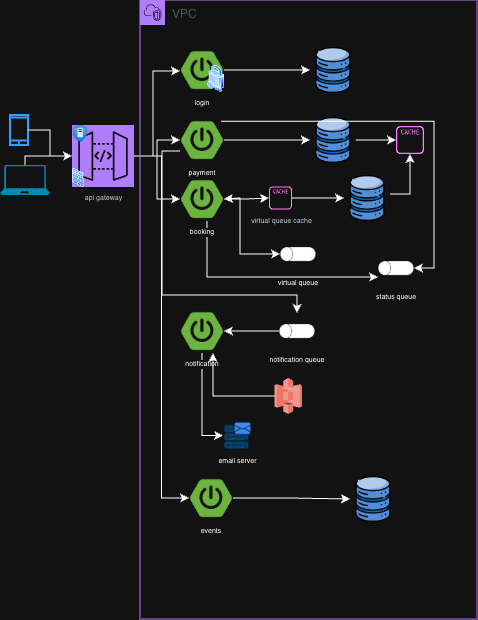

The diagram above was exported from draw.io. Its source (the exported page's mxGraphModel, read from the mxfile embedded in the PNG):
<mxGraphModel dx="544" dy="356" grid="1" gridSize="9" guides="1" tooltips="1" connect="1" arrows="1" fold="1" page="1" pageScale="1" pageWidth="827" pageHeight="1169" math="0" shadow="0">
  <root>
    <mxCell id="0" />
    <mxCell id="1" parent="0" />
    <mxCell id="GMfNYrcdaLv_WN3RzoLH-1" parent="1" style="html=1;verticalLabelPosition=bottom;align=center;labelBackgroundColor=#ffffff;verticalAlign=top;strokeWidth=2;strokeColor=#0080F0;shadow=0;dashed=0;shape=mxgraph.ios7.icons.smartphone;" value="" vertex="1">
      <mxGeometry height="30" width="18" x="190" y="180" as="geometry" />
    </mxCell>
    <mxCell id="GMfNYrcdaLv_WN3RzoLH-2" parent="1" style="verticalLabelPosition=bottom;html=1;verticalAlign=top;align=center;strokeColor=none;fillColor=#00BEF2;shape=mxgraph.azure.laptop;pointerEvents=1;" value="" vertex="1">
      <mxGeometry height="30" width="50" x="180" y="230" as="geometry" />
    </mxCell>
    <mxCell id="GMfNYrcdaLv_WN3RzoLH-10" edge="1" parent="1" source="GMfNYrcdaLv_WN3RzoLH-4" style="edgeStyle=orthogonalEdgeStyle;rounded=0;orthogonalLoop=1;jettySize=auto;html=1;entryX=0;entryY=0.5;entryDx=0;entryDy=0;exitX=1;exitY=0.5;exitDx=0;exitDy=0;exitPerimeter=0;" target="J71RCUj8I59IQGSOi9eD-5">
      <mxGeometry relative="1" as="geometry">
        <Array as="points">
          <mxPoint x="333" y="221" />
          <mxPoint x="333" y="136" />
          <mxPoint x="360" y="136" />
        </Array>
        <mxPoint x="230" y="180" as="sourcePoint" />
        <mxPoint x="360" y="135.5000000000001" as="targetPoint" />
      </mxGeometry>
    </mxCell>
    <mxCell id="GMfNYrcdaLv_WN3RzoLH-18" edge="1" parent="1" source="GMfNYrcdaLv_WN3RzoLH-4" style="edgeStyle=orthogonalEdgeStyle;rounded=0;orthogonalLoop=1;jettySize=auto;html=1;entryX=0;entryY=0.5;entryDx=0;entryDy=0;" target="GMfNYrcdaLv_WN3RzoLH-15">
      <mxGeometry relative="1" as="geometry" />
    </mxCell>
    <mxCell id="GMfNYrcdaLv_WN3RzoLH-20" edge="1" parent="1" source="GMfNYrcdaLv_WN3RzoLH-4" style="edgeStyle=orthogonalEdgeStyle;rounded=0;orthogonalLoop=1;jettySize=auto;html=1;" target="GMfNYrcdaLv_WN3RzoLH-19">
      <mxGeometry relative="1" as="geometry" />
    </mxCell>
    <mxCell id="J71RCUj8I59IQGSOi9eD-21" edge="1" parent="1" source="GMfNYrcdaLv_WN3RzoLH-4" style="edgeStyle=orthogonalEdgeStyle;rounded=0;orthogonalLoop=1;jettySize=auto;html=1;entryX=0;entryY=0.5;entryDx=0;entryDy=0;" target="J71RCUj8I59IQGSOi9eD-18">
      <mxGeometry relative="1" as="geometry" />
    </mxCell>
    <mxCell id="GMfNYrcdaLv_WN3RzoLH-4" parent="1" style="sketch=0;points=[[0,0,0],[0.25,0,0],[0.5,0,0],[0.75,0,0],[1,0,0],[0,1,0],[0.25,1,0],[0.5,1,0],[0.75,1,0],[1,1,0],[0,0.25,0],[0,0.5,0],[0,0.75,0],[1,0.25,0],[1,0.5,0],[1,0.75,0]];outlineConnect=0;fontColor=#232F3E;fillColor=#8C4FFF;strokeColor=#ffffff;dashed=0;verticalLabelPosition=bottom;verticalAlign=top;align=center;html=1;fontSize=7;fontStyle=0;aspect=fixed;shape=mxgraph.aws4.resourceIcon;resIcon=mxgraph.aws4.api_gateway;" value="api gateway" vertex="1">
      <mxGeometry height="62" width="62" x="252" y="190" as="geometry" />
    </mxCell>
    <mxCell id="GMfNYrcdaLv_WN3RzoLH-16" parent="1" style="points=[[0,0],[0.25,0],[0.5,0],[0.75,0],[1,0],[1,0.25],[1,0.5],[1,0.75],[1,1],[0.75,1],[0.5,1],[0.25,1],[0,1],[0,0.75],[0,0.5],[0,0.25]];outlineConnect=0;gradientColor=none;html=1;whiteSpace=wrap;fontSize=12;fontStyle=0;container=1;pointerEvents=0;collapsible=0;recursiveResize=0;shape=mxgraph.aws4.group;grIcon=mxgraph.aws4.group_vpc2;strokeColor=#8C4FFF;fillColor=none;verticalAlign=top;align=left;spacingLeft=30;fontColor=#AAB7B8;dashed=0;" value="VPC" vertex="1">
      <mxGeometry height="619" width="337" x="320" y="65" as="geometry" />
    </mxCell>
    <mxCell id="GMfNYrcdaLv_WN3RzoLH-38" edge="1" parent="GMfNYrcdaLv_WN3RzoLH-16" source="GMfNYrcdaLv_WN3RzoLH-19" style="edgeStyle=orthogonalEdgeStyle;rounded=0;orthogonalLoop=1;jettySize=auto;html=1;" target="GMfNYrcdaLv_WN3RzoLH-29">
      <mxGeometry relative="1" as="geometry" />
    </mxCell>
    <mxCell id="klrwVSZgjaPh6XkpIql8-6" edge="1" parent="GMfNYrcdaLv_WN3RzoLH-16" source="GMfNYrcdaLv_WN3RzoLH-19" style="edgeStyle=orthogonalEdgeStyle;rounded=0;orthogonalLoop=1;jettySize=auto;html=1;entryX=0;entryY=0.75;entryDx=0;entryDy=0;" target="klrwVSZgjaPh6XkpIql8-3">
      <mxGeometry relative="1" as="geometry">
        <Array as="points">
          <mxPoint x="67" y="277" />
        </Array>
      </mxGeometry>
    </mxCell>
    <mxCell id="GMfNYrcdaLv_WN3RzoLH-19" parent="GMfNYrcdaLv_WN3RzoLH-16" style="shape=image;verticalLabelPosition=bottom;labelBackgroundColor=default;verticalAlign=top;aspect=fixed;imageAspect=0;image=https://miro.medium.com/v2/resize:fit:256/1*7a9dxByMJ-wXPeWF2d776Q.png;fontSize=7;" value="booking" vertex="1">
      <mxGeometry height="44" width="44" x="40" y="177" as="geometry" />
    </mxCell>
    <mxCell id="GMfNYrcdaLv_WN3RzoLH-39" edge="1" parent="GMfNYrcdaLv_WN3RzoLH-16" source="GMfNYrcdaLv_WN3RzoLH-22" style="edgeStyle=orthogonalEdgeStyle;rounded=0;orthogonalLoop=1;jettySize=auto;html=1;" target="GMfNYrcdaLv_WN3RzoLH-28">
      <mxGeometry relative="1" as="geometry" />
    </mxCell>
    <mxCell id="GMfNYrcdaLv_WN3RzoLH-22" parent="GMfNYrcdaLv_WN3RzoLH-16" style="shape=image;verticalLabelPosition=bottom;labelBackgroundColor=default;verticalAlign=top;aspect=fixed;imageAspect=0;image=https://cdn-icons-png.flaticon.com/512/9850/9850812.png;" value="" vertex="1">
      <mxGeometry height="46" width="46" x="170" y="117" as="geometry" />
    </mxCell>
    <mxCell id="GMfNYrcdaLv_WN3RzoLH-41" edge="1" parent="GMfNYrcdaLv_WN3RzoLH-16" source="GMfNYrcdaLv_WN3RzoLH-25" style="edgeStyle=orthogonalEdgeStyle;rounded=0;orthogonalLoop=1;jettySize=auto;html=1;" target="GMfNYrcdaLv_WN3RzoLH-28">
      <mxGeometry relative="1" as="geometry">
        <Array as="points">
          <mxPoint x="270" y="194" />
        </Array>
      </mxGeometry>
    </mxCell>
    <mxCell id="GMfNYrcdaLv_WN3RzoLH-25" parent="GMfNYrcdaLv_WN3RzoLH-16" style="shape=image;verticalLabelPosition=bottom;labelBackgroundColor=default;verticalAlign=top;aspect=fixed;imageAspect=0;image=https://cdn-icons-png.flaticon.com/512/9850/9850812.png;" value="" vertex="1">
      <mxGeometry height="46" width="46" x="204" y="175" as="geometry" />
    </mxCell>
    <mxCell id="GMfNYrcdaLv_WN3RzoLH-24" parent="GMfNYrcdaLv_WN3RzoLH-16" style="shape=image;verticalLabelPosition=bottom;labelBackgroundColor=default;verticalAlign=top;aspect=fixed;imageAspect=0;image=https://cdn-icons-png.flaticon.com/512/9850/9850812.png;" value="" vertex="1">
      <mxGeometry height="46" width="46" x="170" y="47" as="geometry" />
    </mxCell>
    <mxCell id="GMfNYrcdaLv_WN3RzoLH-34" edge="1" parent="GMfNYrcdaLv_WN3RzoLH-16" source="GMfNYrcdaLv_WN3RzoLH-29" style="edgeStyle=orthogonalEdgeStyle;rounded=0;orthogonalLoop=1;jettySize=auto;html=1;" target="GMfNYrcdaLv_WN3RzoLH-25">
      <mxGeometry relative="1" as="geometry" />
    </mxCell>
    <mxCell id="GMfNYrcdaLv_WN3RzoLH-29" parent="GMfNYrcdaLv_WN3RzoLH-16" style="sketch=0;outlineConnect=0;fontColor=#232F3E;gradientColor=none;fillColor=#C925D1;strokeColor=none;dashed=0;verticalLabelPosition=bottom;verticalAlign=top;align=center;html=1;fontSize=7;fontStyle=0;aspect=fixed;pointerEvents=1;shape=mxgraph.aws4.cache_node;" value="vi&lt;span style=&quot;background-color: transparent; color: light-dark(rgb(35, 47, 62), rgb(189, 199, 212));&quot;&gt;rtual queue cache&lt;/span&gt;" vertex="1">
      <mxGeometry height="23" width="23" x="129" y="186.5" as="geometry" />
    </mxCell>
    <mxCell id="GMfNYrcdaLv_WN3RzoLH-28" parent="GMfNYrcdaLv_WN3RzoLH-16" style="sketch=0;outlineConnect=0;fontColor=#232F3E;gradientColor=none;fillColor=#C925D1;strokeColor=none;dashed=0;verticalLabelPosition=bottom;verticalAlign=top;align=center;html=1;fontSize=12;fontStyle=0;aspect=fixed;pointerEvents=1;shape=mxgraph.aws4.cache_node;" value="" vertex="1">
      <mxGeometry height="28" width="28" x="256" y="126" as="geometry" />
    </mxCell>
    <mxCell id="GMfNYrcdaLv_WN3RzoLH-36" edge="1" parent="GMfNYrcdaLv_WN3RzoLH-16" source="J71RCUj8I59IQGSOi9eD-5" style="edgeStyle=orthogonalEdgeStyle;rounded=0;orthogonalLoop=1;jettySize=auto;html=1;exitX=1;exitY=0.5;exitDx=0;exitDy=0;" target="GMfNYrcdaLv_WN3RzoLH-24">
      <mxGeometry relative="1" as="geometry">
        <mxPoint x="83.00000000000023" y="70.52380952380952" as="sourcePoint" />
      </mxGeometry>
    </mxCell>
    <mxCell id="J71RCUj8I59IQGSOi9eD-5" parent="GMfNYrcdaLv_WN3RzoLH-16" style="shape=image;verticalLabelPosition=bottom;labelBackgroundColor=default;verticalAlign=top;aspect=fixed;imageAspect=0;image=https://miro.medium.com/v2/resize:fit:256/1*7a9dxByMJ-wXPeWF2d776Q.png;fontSize=7;" value="login" vertex="1">
      <mxGeometry height="44" width="44" x="40" y="48" as="geometry" />
    </mxCell>
    <mxCell id="J71RCUj8I59IQGSOi9eD-11" edge="1" parent="GMfNYrcdaLv_WN3RzoLH-16" source="GMfNYrcdaLv_WN3RzoLH-15" style="edgeStyle=orthogonalEdgeStyle;rounded=0;orthogonalLoop=1;jettySize=auto;html=1;" target="J71RCUj8I59IQGSOi9eD-9">
      <mxGeometry relative="1" as="geometry">
        <Array as="points">
          <mxPoint x="22" y="151" />
          <mxPoint x="22" y="295" />
        </Array>
      </mxGeometry>
    </mxCell>
    <mxCell id="klrwVSZgjaPh6XkpIql8-5" edge="1" parent="GMfNYrcdaLv_WN3RzoLH-16" source="GMfNYrcdaLv_WN3RzoLH-15" style="edgeStyle=orthogonalEdgeStyle;rounded=0;orthogonalLoop=1;jettySize=auto;html=1;entryX=1;entryY=0.5;entryDx=0;entryDy=0;exitX=0.929;exitY=0.072;exitDx=0;exitDy=0;exitPerimeter=0;" target="klrwVSZgjaPh6XkpIql8-3">
      <mxGeometry relative="1" as="geometry">
        <mxPoint x="103" y="105.99702702702709" as="sourcePoint" />
        <mxPoint x="293" y="233.97" as="targetPoint" />
      </mxGeometry>
    </mxCell>
    <mxCell id="GMfNYrcdaLv_WN3RzoLH-15" parent="GMfNYrcdaLv_WN3RzoLH-16" style="shape=image;verticalLabelPosition=bottom;labelBackgroundColor=default;verticalAlign=top;aspect=fixed;imageAspect=0;image=https://miro.medium.com/v2/resize:fit:256/1*7a9dxByMJ-wXPeWF2d776Q.png;fontSize=7;" value="payment" vertex="1">
      <mxGeometry height="44" width="44" x="40" y="118" as="geometry" />
    </mxCell>
    <mxCell id="GMfNYrcdaLv_WN3RzoLH-31" edge="1" parent="GMfNYrcdaLv_WN3RzoLH-16" source="GMfNYrcdaLv_WN3RzoLH-15" style="edgeStyle=orthogonalEdgeStyle;rounded=0;orthogonalLoop=1;jettySize=auto;html=1;" target="GMfNYrcdaLv_WN3RzoLH-22">
      <mxGeometry relative="1" as="geometry" />
    </mxCell>
    <mxCell id="J71RCUj8I59IQGSOi9eD-4" parent="GMfNYrcdaLv_WN3RzoLH-16" style="image;aspect=fixed;perimeter=ellipsePerimeter;html=1;align=center;shadow=0;dashed=0;spacingTop=3;image=img/lib/active_directory/security.svg;" value="" vertex="1">
      <mxGeometry height="27" width="17.01" x="66.99000000000001" y="65" as="geometry" />
    </mxCell>
    <mxCell id="J71RCUj8I59IQGSOi9eD-17" edge="1" parent="GMfNYrcdaLv_WN3RzoLH-16" source="J71RCUj8I59IQGSOi9eD-8" style="edgeStyle=orthogonalEdgeStyle;rounded=0;orthogonalLoop=1;jettySize=auto;html=1;entryX=0;entryY=0.5;entryDx=0;entryDy=0;" target="J71RCUj8I59IQGSOi9eD-16">
      <mxGeometry relative="1" as="geometry" />
    </mxCell>
    <mxCell id="J71RCUj8I59IQGSOi9eD-8" parent="GMfNYrcdaLv_WN3RzoLH-16" style="shape=image;verticalLabelPosition=bottom;labelBackgroundColor=default;verticalAlign=top;aspect=fixed;imageAspect=0;image=https://miro.medium.com/v2/resize:fit:256/1*7a9dxByMJ-wXPeWF2d776Q.png;fontSize=7;" value="notification" vertex="1">
      <mxGeometry height="44" width="44" x="40" y="309" as="geometry" />
    </mxCell>
    <mxCell id="J71RCUj8I59IQGSOi9eD-10" edge="1" parent="GMfNYrcdaLv_WN3RzoLH-16" source="J71RCUj8I59IQGSOi9eD-9" style="edgeStyle=orthogonalEdgeStyle;rounded=0;orthogonalLoop=1;jettySize=auto;html=1;" target="J71RCUj8I59IQGSOi9eD-8">
      <mxGeometry relative="1" as="geometry" />
    </mxCell>
    <mxCell id="J71RCUj8I59IQGSOi9eD-9" parent="GMfNYrcdaLv_WN3RzoLH-16" style="shape=image;verticalLabelPosition=bottom;labelBackgroundColor=default;verticalAlign=top;aspect=fixed;imageAspect=0;image=https://martin-thoma.com/images/2020/03/queue.png;fontSize=7;" value="notification queue" vertex="1">
      <mxGeometry height="36" width="36" x="139" y="313" as="geometry" />
    </mxCell>
    <mxCell id="J71RCUj8I59IQGSOi9eD-14" edge="1" parent="GMfNYrcdaLv_WN3RzoLH-16" source="klrwVSZgjaPh6XkpIql8-2" style="edgeStyle=orthogonalEdgeStyle;rounded=0;orthogonalLoop=1;jettySize=auto;html=1;entryX=0.75;entryY=1;entryDx=0;entryDy=0;exitX=0;exitY=0.5;exitDx=0;exitDy=0;exitPerimeter=0;" target="J71RCUj8I59IQGSOi9eD-8">
      <mxGeometry relative="1" as="geometry">
        <mxPoint x="134" y="391.48648648648634" as="sourcePoint" />
      </mxGeometry>
    </mxCell>
    <mxCell id="J71RCUj8I59IQGSOi9eD-16" parent="GMfNYrcdaLv_WN3RzoLH-16" style="shape=image;verticalLabelPosition=bottom;labelBackgroundColor=default;verticalAlign=top;aspect=fixed;imageAspect=0;image=https://cdn-icons-png.magnific.com/256/18234/18234236.png?semt=ais_white_label;fontSize=7;" value="email server" vertex="1">
      <mxGeometry height="29" width="29" x="83" y="421" as="geometry" />
    </mxCell>
    <mxCell id="J71RCUj8I59IQGSOi9eD-20" edge="1" parent="GMfNYrcdaLv_WN3RzoLH-16" source="J71RCUj8I59IQGSOi9eD-18" style="edgeStyle=orthogonalEdgeStyle;rounded=0;orthogonalLoop=1;jettySize=auto;html=1;entryX=0;entryY=0.5;entryDx=0;entryDy=0;" target="J71RCUj8I59IQGSOi9eD-19">
      <mxGeometry relative="1" as="geometry" />
    </mxCell>
    <mxCell id="J71RCUj8I59IQGSOi9eD-18" parent="GMfNYrcdaLv_WN3RzoLH-16" style="shape=image;verticalLabelPosition=bottom;labelBackgroundColor=default;verticalAlign=top;aspect=fixed;imageAspect=0;image=https://miro.medium.com/v2/resize:fit:256/1*7a9dxByMJ-wXPeWF2d776Q.png;fontSize=7;" value="events" vertex="1">
      <mxGeometry height="44" width="44" x="49" y="476" as="geometry" />
    </mxCell>
    <mxCell id="J71RCUj8I59IQGSOi9eD-19" parent="GMfNYrcdaLv_WN3RzoLH-16" style="shape=image;verticalLabelPosition=bottom;labelBackgroundColor=default;verticalAlign=top;aspect=fixed;imageAspect=0;image=https://cdn-icons-png.flaticon.com/512/9850/9850812.png;" value="" vertex="1">
      <mxGeometry height="46" width="46" x="210" y="476" as="geometry" />
    </mxCell>
    <mxCell id="klrwVSZgjaPh6XkpIql8-2" parent="GMfNYrcdaLv_WN3RzoLH-16" style="outlineConnect=0;dashed=0;verticalLabelPosition=bottom;verticalAlign=top;align=center;html=1;shape=mxgraph.aws3.s3;fillColor=#E05243;gradientColor=none;" value="" vertex="1">
      <mxGeometry height="36" width="27.5" x="134.5" y="378" as="geometry" />
    </mxCell>
    <mxCell id="klrwVSZgjaPh6XkpIql8-3" parent="GMfNYrcdaLv_WN3RzoLH-16" style="shape=image;verticalLabelPosition=bottom;labelBackgroundColor=default;verticalAlign=top;aspect=fixed;imageAspect=0;image=https://martin-thoma.com/images/2020/03/queue.png;fontSize=7;" value="status queue" vertex="1">
      <mxGeometry height="36" width="36" x="238" y="250" as="geometry" />
    </mxCell>
    <mxCell id="GMfNYrcdaLv_WN3RzoLH-42" edge="1" parent="1" source="GMfNYrcdaLv_WN3RzoLH-1" style="edgeStyle=orthogonalEdgeStyle;rounded=0;orthogonalLoop=1;jettySize=auto;html=1;entryX=0;entryY=0.5;entryDx=0;entryDy=0;entryPerimeter=0;" target="GMfNYrcdaLv_WN3RzoLH-4">
      <mxGeometry relative="1" as="geometry" />
    </mxCell>
    <mxCell id="GMfNYrcdaLv_WN3RzoLH-27" parent="1" style="shape=image;verticalLabelPosition=bottom;labelBackgroundColor=default;verticalAlign=top;aspect=fixed;imageAspect=0;image=https://martin-thoma.com/images/2020/03/queue.png;fontSize=7;" value="virtual queue" vertex="1">
      <mxGeometry height="36" width="36" x="460" y="301" as="geometry" />
    </mxCell>
    <mxCell id="GMfNYrcdaLv_WN3RzoLH-37" edge="1" parent="1" source="GMfNYrcdaLv_WN3RzoLH-19" style="endArrow=classic;startArrow=classic;html=1;rounded=0;exitX=1;exitY=0.5;exitDx=0;exitDy=0;entryX=0;entryY=0.5;entryDx=0;entryDy=0;" target="GMfNYrcdaLv_WN3RzoLH-27" value="">
      <mxGeometry height="50" relative="1" width="50" as="geometry">
        <Array as="points">
          <mxPoint x="420" y="263" />
          <mxPoint x="420" y="319" />
        </Array>
        <mxPoint x="340" y="289" as="sourcePoint" />
        <mxPoint x="390" y="239" as="targetPoint" />
      </mxGeometry>
    </mxCell>
    <mxCell id="J71RCUj8I59IQGSOi9eD-1" parent="1" style="image;aspect=fixed;html=1;points=[];align=center;fontSize=12;image=img/lib/azure2/networking/DDoS_Protection_Plans.svg;" value="" vertex="1">
      <mxGeometry height="17" width="14" x="253.1" y="190" as="geometry" />
    </mxCell>
    <mxCell id="J71RCUj8I59IQGSOi9eD-2" parent="1" style="image;aspect=fixed;perimeter=ellipsePerimeter;html=1;align=center;shadow=0;dashed=0;spacingTop=3;image=img/lib/active_directory/firewall.svg;" value="" vertex="1">
      <mxGeometry height="19" width="11.59" x="252" y="233" as="geometry" />
    </mxCell>
    <mxCell id="J71RCUj8I59IQGSOi9eD-12" edge="1" parent="1" source="GMfNYrcdaLv_WN3RzoLH-2" style="edgeStyle=orthogonalEdgeStyle;rounded=0;orthogonalLoop=1;jettySize=auto;html=1;entryX=0;entryY=0.5;entryDx=0;entryDy=0;entryPerimeter=0;" target="GMfNYrcdaLv_WN3RzoLH-4">
      <mxGeometry relative="1" as="geometry">
        <Array as="points">
          <mxPoint x="205" y="221" />
        </Array>
      </mxGeometry>
    </mxCell>
  </root>
</mxGraphModel>